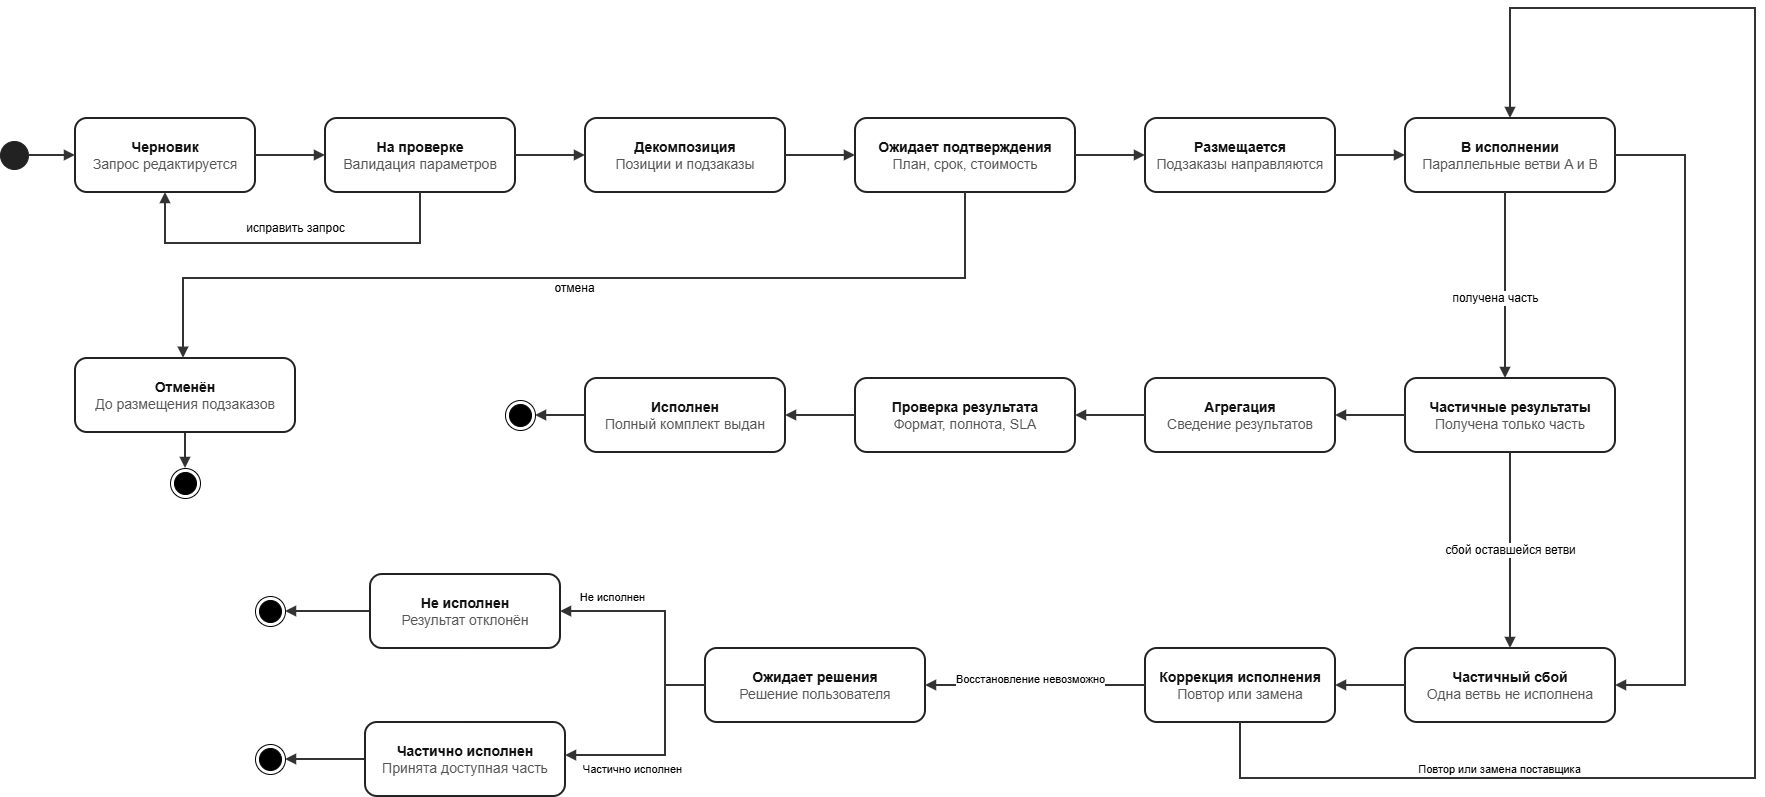

The diagram above was exported from draw.io. Its source (the exported page's mxGraphModel, read from the mxfile embedded in the PNG):
<mxGraphModel dx="1574" dy="822" grid="1" gridSize="10" guides="1" tooltips="1" connect="1" arrows="1" fold="1" page="1" pageScale="1" pageWidth="2000" pageHeight="1100" math="0" shadow="0">
  <root>
    <mxCell id="0" />
    <mxCell id="1" parent="0" />
    <mxCell id="draft" parent="1" style="rounded=1;whiteSpace=wrap;html=1;arcSize=16;fillColor=#ffffff;strokeColor=#222222;strokeWidth=2;fontColor=#111111;fontSize=14;spacing=6;" value="&lt;b&gt;Черновик&lt;/b&gt;&lt;br&gt;&lt;font color=&quot;#555555&quot;&gt;Запрос редактируется&lt;/font&gt;" vertex="1">
      <mxGeometry height="74" width="180" x="140" y="150" as="geometry" />
    </mxCell>
    <mxCell id="validation" parent="1" style="rounded=1;whiteSpace=wrap;html=1;arcSize=16;fillColor=#ffffff;strokeColor=#222222;strokeWidth=2;fontColor=#111111;fontSize=14;spacing=6;" value="&lt;b&gt;На проверке&lt;/b&gt;&lt;br&gt;&lt;font color=&quot;#555555&quot;&gt;Валидация параметров&lt;/font&gt;" vertex="1">
      <mxGeometry height="74" width="190" x="390" y="150" as="geometry" />
    </mxCell>
    <mxCell id="decomp" parent="1" style="rounded=1;whiteSpace=wrap;html=1;arcSize=16;fillColor=#ffffff;strokeColor=#222222;strokeWidth=2;fontColor=#111111;fontSize=14;spacing=6;" value="&lt;b&gt;Декомпозиция&lt;/b&gt;&lt;br&gt;&lt;font color=&quot;#555555&quot;&gt;Позиции и подзаказы&lt;/font&gt;" vertex="1">
      <mxGeometry height="74" width="200" x="650" y="150" as="geometry" />
    </mxCell>
    <mxCell id="approval" parent="1" style="rounded=1;whiteSpace=wrap;html=1;arcSize=16;fillColor=#ffffff;strokeColor=#222222;strokeWidth=2;fontColor=#111111;fontSize=14;spacing=6;" value="&lt;b&gt;Ожидает подтверждения&lt;/b&gt;&lt;br&gt;&lt;font color=&quot;#555555&quot;&gt;План, срок, стоимость&lt;/font&gt;" vertex="1">
      <mxGeometry height="74" width="220" x="920" y="150" as="geometry" />
    </mxCell>
    <mxCell id="placing" parent="1" style="rounded=1;whiteSpace=wrap;html=1;arcSize=16;fillColor=#ffffff;strokeColor=#222222;strokeWidth=2;fontColor=#111111;fontSize=14;spacing=6;" value="&lt;b&gt;Размещается&lt;/b&gt;&lt;br&gt;&lt;font color=&quot;#555555&quot;&gt;Подзаказы направляются&lt;/font&gt;" vertex="1">
      <mxGeometry height="74" width="190" x="1210" y="150" as="geometry" />
    </mxCell>
    <mxCell id="execution" parent="1" style="rounded=1;whiteSpace=wrap;html=1;arcSize=16;fillColor=#ffffff;strokeColor=#222222;strokeWidth=2;fontColor=#111111;fontSize=14;spacing=6;" value="&lt;b&gt;В исполнении&lt;/b&gt;&lt;br&gt;&lt;font color=&quot;#555555&quot;&gt;Параллельные ветви A и B&lt;/font&gt;" vertex="1">
      <mxGeometry height="74" width="210" x="1470" y="150" as="geometry" />
    </mxCell>
    <mxCell id="partial_results" parent="1" style="rounded=1;whiteSpace=wrap;html=1;arcSize=16;fillColor=#ffffff;strokeColor=#222222;strokeWidth=2;fontColor=#111111;fontSize=14;spacing=6;" value="&lt;b&gt;Частичные результаты&lt;/b&gt;&lt;br&gt;&lt;font color=&quot;#555555&quot;&gt;Получена только часть&lt;/font&gt;" vertex="1">
      <mxGeometry height="74" width="210" x="1470" y="410" as="geometry" />
    </mxCell>
    <mxCell id="aggregation" parent="1" style="rounded=1;whiteSpace=wrap;html=1;arcSize=16;fillColor=#ffffff;strokeColor=#222222;strokeWidth=2;fontColor=#111111;fontSize=14;spacing=6;" value="&lt;b&gt;Агрегация&lt;/b&gt;&lt;br&gt;&lt;font color=&quot;#555555&quot;&gt;Сведение результатов&lt;/font&gt;" vertex="1">
      <mxGeometry height="74" width="190" x="1210" y="410" as="geometry" />
    </mxCell>
    <mxCell id="checking" parent="1" style="rounded=1;whiteSpace=wrap;html=1;arcSize=16;fillColor=#ffffff;strokeColor=#222222;strokeWidth=2;fontColor=#111111;fontSize=14;spacing=6;" value="&lt;b&gt;Проверка результата&lt;/b&gt;&lt;br&gt;&lt;font color=&quot;#555555&quot;&gt;Формат, полнота, SLA&lt;/font&gt;" vertex="1">
      <mxGeometry height="74" width="220" x="920" y="410" as="geometry" />
    </mxCell>
    <mxCell id="Cu5fyWhnl4owMuX_Bgkg-6" edge="1" parent="1" source="done" style="edgeStyle=orthogonalEdgeStyle;rounded=0;orthogonalLoop=1;jettySize=auto;html=1;endArrow=block;endFill=1;strokeColor=#333333;strokeWidth=2;fontSize=12;labelBackgroundColor=#ffffff;" target="Cu5fyWhnl4owMuX_Bgkg-1" value="">
      <mxGeometry relative="1" as="geometry" />
    </mxCell>
    <mxCell id="done" parent="1" style="rounded=1;whiteSpace=wrap;html=1;arcSize=16;fillColor=#ffffff;strokeColor=#222222;strokeWidth=2;fontColor=#111111;fontSize=14;spacing=6;double=1;" value="&lt;b&gt;Исполнен&lt;/b&gt;&lt;br&gt;&lt;font color=&quot;#555555&quot;&gt;Полный комплект выдан&lt;/font&gt;" vertex="1">
      <mxGeometry height="74" width="200" x="650" y="410" as="geometry" />
    </mxCell>
    <mxCell id="partial_fail" parent="1" style="rounded=1;whiteSpace=wrap;html=1;arcSize=16;fillColor=#ffffff;strokeColor=#222222;strokeWidth=2;fontColor=#111111;fontSize=14;spacing=6;" value="&lt;b&gt;Частичный сбой&lt;/b&gt;&lt;br&gt;&lt;font color=&quot;#555555&quot;&gt;Одна ветвь не исполнена&lt;/font&gt;" vertex="1">
      <mxGeometry height="74" width="210" x="1470" y="680" as="geometry" />
    </mxCell>
    <mxCell id="correction" parent="1" style="rounded=1;whiteSpace=wrap;html=1;arcSize=16;fillColor=#ffffff;strokeColor=#222222;strokeWidth=2;fontColor=#111111;fontSize=14;spacing=6;" value="&lt;b&gt;Коррекция исполнения&lt;/b&gt;&lt;br&gt;&lt;font color=&quot;#555555&quot;&gt;Повтор или замена&lt;/font&gt;" vertex="1">
      <mxGeometry height="74" width="190" x="1210" y="680" as="geometry" />
    </mxCell>
    <mxCell id="Cu5fyWhnl4owMuX_Bgkg-8" edge="1" parent="1" source="decision" style="edgeStyle=orthogonalEdgeStyle;rounded=0;orthogonalLoop=1;jettySize=auto;html=1;endArrow=block;endFill=1;strokeColor=#333333;strokeWidth=2;fontSize=12;labelBackgroundColor=#ffffff;" target="failed">
      <mxGeometry relative="1" as="geometry">
        <Array as="points">
          <mxPoint x="730" y="717.05" />
          <mxPoint x="730" y="643.05" />
        </Array>
      </mxGeometry>
    </mxCell>
    <mxCell id="Cu5fyWhnl4owMuX_Bgkg-11" connectable="0" parent="Cu5fyWhnl4owMuX_Bgkg-8" style="edgeLabel;html=1;align=center;verticalAlign=middle;resizable=0;points=[];" value="Не исполнен" vertex="1">
      <mxGeometry relative="1" x="0.5043" y="-3" as="geometry">
        <mxPoint x="-2" y="-12" as="offset" />
      </mxGeometry>
    </mxCell>
    <mxCell id="decision" parent="1" style="rounded=1;whiteSpace=wrap;html=1;arcSize=16;fillColor=#ffffff;strokeColor=#222222;strokeWidth=2;fontColor=#111111;fontSize=14;spacing=6;" value="&lt;b&gt;Ожидает решения&lt;/b&gt;&lt;br&gt;&lt;font color=&quot;#555555&quot;&gt;Решение пользователя&lt;/font&gt;" vertex="1">
      <mxGeometry height="74" width="220" x="770" y="680" as="geometry" />
    </mxCell>
    <mxCell id="Cu5fyWhnl4owMuX_Bgkg-10" edge="1" parent="1" source="partial_done" style="edgeStyle=orthogonalEdgeStyle;rounded=0;orthogonalLoop=1;jettySize=auto;html=1;endArrow=block;endFill=1;strokeColor=#333333;strokeWidth=2;fontSize=12;labelBackgroundColor=#ffffff;" target="Cu5fyWhnl4owMuX_Bgkg-9">
      <mxGeometry relative="1" as="geometry" />
    </mxCell>
    <mxCell id="partial_done" parent="1" style="rounded=1;whiteSpace=wrap;html=1;arcSize=16;fillColor=#ffffff;strokeColor=#222222;strokeWidth=2;fontColor=#111111;fontSize=14;spacing=6;double=1;" value="&lt;b&gt;Частично исполнен&lt;/b&gt;&lt;br&gt;&lt;font color=&quot;#555555&quot;&gt;Принята доступная часть&lt;/font&gt;" vertex="1">
      <mxGeometry height="74" width="200" x="430" y="754" as="geometry" />
    </mxCell>
    <mxCell id="Cu5fyWhnl4owMuX_Bgkg-7" edge="1" parent="1" source="failed" style="edgeStyle=orthogonalEdgeStyle;rounded=0;orthogonalLoop=1;jettySize=auto;html=1;endArrow=block;endFill=1;strokeColor=#333333;strokeWidth=2;fontSize=12;labelBackgroundColor=#ffffff;" target="Cu5fyWhnl4owMuX_Bgkg-3" value="">
      <mxGeometry relative="1" as="geometry" />
    </mxCell>
    <mxCell id="failed" parent="1" style="rounded=1;whiteSpace=wrap;html=1;arcSize=16;fillColor=#ffffff;strokeColor=#222222;strokeWidth=2;fontColor=#111111;fontSize=14;spacing=6;double=1;" value="&lt;b&gt;Не исполнен&lt;/b&gt;&lt;br&gt;&lt;font color=&quot;#555555&quot;&gt;Результат отклонён&lt;/font&gt;" vertex="1">
      <mxGeometry height="74" width="190" x="435" y="606" as="geometry" />
    </mxCell>
    <mxCell id="Cu5fyWhnl4owMuX_Bgkg-5" edge="1" parent="1" source="cancelled" style="edgeStyle=orthogonalEdgeStyle;rounded=0;orthogonalLoop=1;jettySize=auto;html=1;endArrow=block;endFill=1;strokeColor=#333333;strokeWidth=2;fontSize=12;labelBackgroundColor=#ffffff;" target="Cu5fyWhnl4owMuX_Bgkg-4" value="">
      <mxGeometry relative="1" as="geometry">
        <Array as="points">
          <mxPoint x="250" y="470" />
          <mxPoint x="250" y="470" />
        </Array>
      </mxGeometry>
    </mxCell>
    <mxCell id="cancelled" parent="1" style="rounded=1;whiteSpace=wrap;html=1;arcSize=16;fillColor=#ffffff;strokeColor=#222222;strokeWidth=2;fontColor=#111111;fontSize=14;spacing=6;double=1;" value="&lt;b&gt;Отменён&lt;/b&gt;&lt;br&gt;&lt;font color=&quot;#555555&quot;&gt;До размещения подзаказов&lt;/font&gt;" vertex="1">
      <mxGeometry height="74" width="220" x="140" y="390" as="geometry" />
    </mxCell>
    <mxCell id="start" parent="1" style="ellipse;whiteSpace=wrap;html=1;aspect=fixed;fillColor=#222222;strokeColor=#222222;" value="" vertex="1">
      <mxGeometry height="28" width="28" x="65" y="173" as="geometry" />
    </mxCell>
    <mxCell id="e01" edge="1" parent="1" source="start" style="edgeStyle=orthogonalEdgeStyle;rounded=0;orthogonalLoop=1;jettySize=auto;html=1;endArrow=block;endFill=1;strokeColor=#333333;strokeWidth=2;fontSize=12;labelBackgroundColor=#ffffff;" target="draft" value="">
      <mxGeometry relative="1" as="geometry" />
    </mxCell>
    <mxCell id="e02" edge="1" parent="1" source="draft" style="edgeStyle=orthogonalEdgeStyle;rounded=0;orthogonalLoop=1;jettySize=auto;html=1;endArrow=block;endFill=1;strokeColor=#333333;strokeWidth=2;fontSize=12;labelBackgroundColor=#ffffff;" target="validation" value="">
      <mxGeometry relative="1" as="geometry" />
    </mxCell>
    <mxCell id="e03" edge="1" parent="1" source="validation" style="edgeStyle=orthogonalEdgeStyle;rounded=0;orthogonalLoop=1;jettySize=auto;html=1;endArrow=block;endFill=1;strokeColor=#333333;strokeWidth=2;fontSize=12;labelBackgroundColor=#ffffff;" target="decomp" value="">
      <mxGeometry relative="1" as="geometry" />
    </mxCell>
    <mxCell id="e04" edge="1" parent="1" source="decomp" style="edgeStyle=orthogonalEdgeStyle;rounded=0;orthogonalLoop=1;jettySize=auto;html=1;endArrow=block;endFill=1;strokeColor=#333333;strokeWidth=2;fontSize=12;labelBackgroundColor=#ffffff;" target="approval" value="">
      <mxGeometry relative="1" as="geometry" />
    </mxCell>
    <mxCell id="e05" edge="1" parent="1" source="approval" style="edgeStyle=orthogonalEdgeStyle;rounded=0;orthogonalLoop=1;jettySize=auto;html=1;endArrow=block;endFill=1;strokeColor=#333333;strokeWidth=2;fontSize=12;labelBackgroundColor=#ffffff;" target="placing" value="">
      <mxGeometry relative="1" as="geometry" />
    </mxCell>
    <mxCell id="e06" edge="1" parent="1" source="placing" style="edgeStyle=orthogonalEdgeStyle;rounded=0;orthogonalLoop=1;jettySize=auto;html=1;endArrow=block;endFill=1;strokeColor=#333333;strokeWidth=2;fontSize=12;labelBackgroundColor=#ffffff;" target="execution" value="">
      <mxGeometry relative="1" as="geometry" />
    </mxCell>
    <mxCell id="e07" edge="1" parent="1" source="execution" style="edgeStyle=orthogonalEdgeStyle;rounded=0;orthogonalLoop=1;jettySize=auto;html=1;endArrow=block;endFill=1;strokeColor=#333333;strokeWidth=2;fontSize=12;labelBackgroundColor=#ffffff;" target="partial_results" value="получена часть">
      <mxGeometry relative="1" x="0.1422" y="-10" as="geometry">
        <mxPoint as="offset" />
        <Array as="points">
          <mxPoint x="1570" y="360" />
          <mxPoint x="1570" y="360" />
        </Array>
      </mxGeometry>
    </mxCell>
    <mxCell id="e08" edge="1" parent="1" source="partial_results" style="edgeStyle=orthogonalEdgeStyle;rounded=0;orthogonalLoop=1;jettySize=auto;html=1;endArrow=block;endFill=1;strokeColor=#333333;strokeWidth=2;fontSize=12;labelBackgroundColor=#ffffff;" target="aggregation" value="">
      <mxGeometry relative="1" as="geometry" />
    </mxCell>
    <mxCell id="e09" edge="1" parent="1" source="aggregation" style="edgeStyle=orthogonalEdgeStyle;rounded=0;orthogonalLoop=1;jettySize=auto;html=1;endArrow=block;endFill=1;strokeColor=#333333;strokeWidth=2;fontSize=12;labelBackgroundColor=#ffffff;" target="checking" value="">
      <mxGeometry relative="1" as="geometry" />
    </mxCell>
    <mxCell id="e10" edge="1" parent="1" source="checking" style="edgeStyle=orthogonalEdgeStyle;rounded=0;orthogonalLoop=1;jettySize=auto;html=1;endArrow=block;endFill=1;strokeColor=#333333;strokeWidth=2;fontSize=12;labelBackgroundColor=#ffffff;" target="done" value="">
      <mxGeometry relative="1" as="geometry" />
    </mxCell>
    <mxCell id="e11" edge="1" parent="1" source="execution" style="edgeStyle=orthogonalEdgeStyle;rounded=0;orthogonalLoop=1;jettySize=auto;html=1;endArrow=block;endFill=1;strokeColor=#333333;strokeWidth=2;fontSize=12;labelBackgroundColor=#ffffff;" target="partial_fail" value="">
      <mxGeometry relative="1" as="geometry">
        <Array as="points">
          <mxPoint x="1750" y="187" />
          <mxPoint x="1750" y="717" />
        </Array>
      </mxGeometry>
    </mxCell>
    <mxCell id="e12" edge="1" parent="1" source="partial_results" style="edgeStyle=orthogonalEdgeStyle;rounded=0;orthogonalLoop=1;jettySize=auto;html=1;endArrow=block;endFill=1;strokeColor=#333333;strokeWidth=2;fontSize=12;labelBackgroundColor=#ffffff;" target="partial_fail" value="сбой оставшейся ветви">
      <mxGeometry relative="1" as="geometry" />
    </mxCell>
    <mxCell id="e13" edge="1" parent="1" source="partial_fail" style="edgeStyle=orthogonalEdgeStyle;rounded=0;orthogonalLoop=1;jettySize=auto;html=1;endArrow=block;endFill=1;strokeColor=#333333;strokeWidth=2;fontSize=12;labelBackgroundColor=#ffffff;" target="correction" value="">
      <mxGeometry relative="1" as="geometry" />
    </mxCell>
    <mxCell id="e14" edge="1" parent="1" source="correction" style="edgeStyle=orthogonalEdgeStyle;rounded=0;orthogonalLoop=1;jettySize=auto;html=1;endArrow=block;endFill=1;strokeColor=#333333;strokeWidth=2;fontSize=12;labelBackgroundColor=#ffffff;" target="execution" value="">
      <mxGeometry relative="1" as="geometry">
        <Array as="points">
          <mxPoint x="1305" y="810" />
          <mxPoint x="1820" y="810" />
          <mxPoint x="1820" y="40" />
          <mxPoint x="1575" y="40" />
        </Array>
      </mxGeometry>
    </mxCell>
    <mxCell id="Cu5fyWhnl4owMuX_Bgkg-13" connectable="0" parent="e14" style="edgeLabel;html=1;align=center;verticalAlign=middle;resizable=0;points=[];" value="Повтор или замена поставщика" vertex="1">
      <mxGeometry relative="1" x="-0.6293" y="-1" as="geometry">
        <mxPoint y="-11" as="offset" />
      </mxGeometry>
    </mxCell>
    <mxCell id="e15" edge="1" parent="1" source="correction" style="edgeStyle=orthogonalEdgeStyle;rounded=0;orthogonalLoop=1;jettySize=auto;html=1;endArrow=block;endFill=1;strokeColor=#333333;strokeWidth=2;fontSize=12;labelBackgroundColor=#ffffff;" target="decision" value="">
      <mxGeometry relative="1" as="geometry" />
    </mxCell>
    <mxCell id="Cu5fyWhnl4owMuX_Bgkg-14" connectable="0" parent="e15" style="edgeLabel;html=1;align=center;verticalAlign=middle;resizable=0;points=[];" value="Восстановление невозможно" vertex="1">
      <mxGeometry relative="1" x="0.058" y="-2" as="geometry">
        <mxPoint y="-5" as="offset" />
      </mxGeometry>
    </mxCell>
    <mxCell id="e16" edge="1" parent="1" source="decision" style="edgeStyle=orthogonalEdgeStyle;rounded=0;orthogonalLoop=1;jettySize=auto;html=1;endArrow=block;endFill=1;strokeColor=#333333;strokeWidth=2;fontSize=12;labelBackgroundColor=#ffffff;" target="partial_done" value="">
      <mxGeometry relative="1" as="geometry">
        <Array as="points">
          <mxPoint x="730" y="717.05" />
          <mxPoint x="730" y="787.05" />
        </Array>
      </mxGeometry>
    </mxCell>
    <mxCell id="Cu5fyWhnl4owMuX_Bgkg-12" connectable="0" parent="e16" style="edgeLabel;html=1;align=center;verticalAlign=middle;resizable=0;points=[];" value="Частично исполнен" vertex="1">
      <mxGeometry relative="1" x="0.5865" as="geometry">
        <mxPoint x="23" y="13" as="offset" />
      </mxGeometry>
    </mxCell>
    <mxCell id="e18" edge="1" parent="1" source="approval" style="edgeStyle=orthogonalEdgeStyle;rounded=0;orthogonalLoop=1;jettySize=auto;html=1;endArrow=block;endFill=1;strokeColor=#333333;strokeWidth=2;fontSize=12;labelBackgroundColor=#ffffff;exitX=0.5;exitY=1;exitDx=0;exitDy=0;" value="отмена">
      <mxGeometry relative="1" x="0.0063" y="10" as="geometry">
        <mxPoint as="offset" />
        <Array as="points">
          <mxPoint x="1030" y="310" />
          <mxPoint x="248" y="310" />
        </Array>
        <mxPoint x="1000.42" y="224" as="sourcePoint" />
        <mxPoint x="248" y="389.78" as="targetPoint" />
      </mxGeometry>
    </mxCell>
    <mxCell id="e19" edge="1" parent="1" source="validation" style="edgeStyle=orthogonalEdgeStyle;rounded=0;orthogonalLoop=1;jettySize=auto;html=1;endArrow=block;endFill=1;strokeColor=#333333;strokeWidth=2;fontSize=12;labelBackgroundColor=#ffffff;" target="draft" value="исправить запрос">
      <mxGeometry relative="1" x="-0.014" y="-15" as="geometry">
        <mxPoint as="offset" />
        <Array as="points">
          <mxPoint x="485" y="275" />
          <mxPoint x="230" y="275" />
          <mxPoint x="230" y="224" />
        </Array>
      </mxGeometry>
    </mxCell>
    <mxCell id="Cu5fyWhnl4owMuX_Bgkg-1" parent="1" style="ellipse;html=1;shape=endState;fillColor=strokeColor;" value="" vertex="1">
      <mxGeometry height="30" width="30" x="570" y="432" as="geometry" />
    </mxCell>
    <mxCell id="Cu5fyWhnl4owMuX_Bgkg-3" parent="1" style="ellipse;html=1;shape=endState;fillColor=strokeColor;" value="" vertex="1">
      <mxGeometry height="30" width="30" x="320" y="628" as="geometry" />
    </mxCell>
    <mxCell id="Cu5fyWhnl4owMuX_Bgkg-4" parent="1" style="ellipse;html=1;shape=endState;fillColor=strokeColor;" value="" vertex="1">
      <mxGeometry height="30" width="30" x="235" y="500" as="geometry" />
    </mxCell>
    <mxCell id="Cu5fyWhnl4owMuX_Bgkg-9" parent="1" style="ellipse;html=1;shape=endState;fillColor=strokeColor;" value="" vertex="1">
      <mxGeometry height="30" width="30" x="320" y="776" as="geometry" />
    </mxCell>
  </root>
</mxGraphModel>